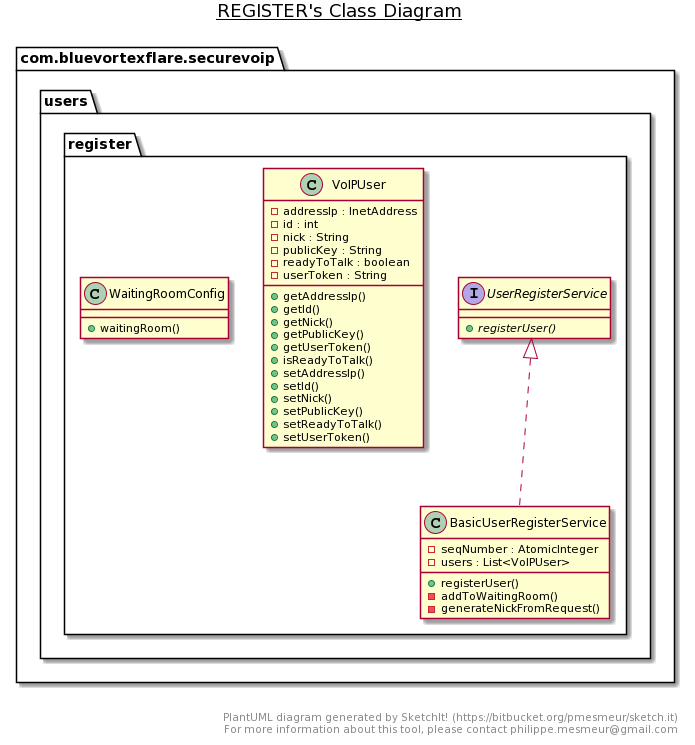

The diagram above was rendered by PlantUML. Its source (embedded in the PNG):
@startuml
title __REGISTER's Class Diagram__\n

    namespace com.bluevortexflare.securevoip {
      namespace users {
        namespace register {
          class com.bluevortexflare.securevoip.users.register.BasicUserRegisterService {
              - seqNumber : AtomicInteger
              - users : List<VoIPUser>
              + registerUser()
              - addToWaitingRoom()
              - generateNickFromRequest()
          }
        }
      }
    }
  
  
    namespace com.bluevortexflare.securevoip {
      namespace users {
        namespace register {
          interface com.bluevortexflare.securevoip.users.register.UserRegisterService {
              {abstract} + registerUser()
          }
        }
      }
    }
  
  

    namespace com.bluevortexflare.securevoip {
      namespace users {
        namespace register {
          class com.bluevortexflare.securevoip.users.register.VoIPUser {
              - addressIp : InetAddress
              - id : int
              - nick : String
              - publicKey : String
              - readyToTalk : boolean
              - userToken : String
              + getAddressIp()
              + getId()
              + getNick()
              + getPublicKey()
              + getUserToken()
              + isReadyToTalk()
              + setAddressIp()
              + setId()
              + setNick()
              + setPublicKey()
              + setReadyToTalk()
              + setUserToken()
          }
        }
      }
    }
  
  

    namespace com.bluevortexflare.securevoip {
      namespace users {
        namespace register {
          class com.bluevortexflare.securevoip.users.register.WaitingRoomConfig {
              + waitingRoom()
          }
        }
      }
    }
  
  

  com.bluevortexflare.securevoip.users.register.BasicUserRegisterService .up.|> com.bluevortexflare.securevoip.users.register.UserRegisterService


right footer


PlantUML diagram generated by SketchIt! (https://bitbucket.org/pmesmeur/sketch.it)
For more information about this tool, please contact philippe.mesmeur@gmail.com
endfooter
@enduml